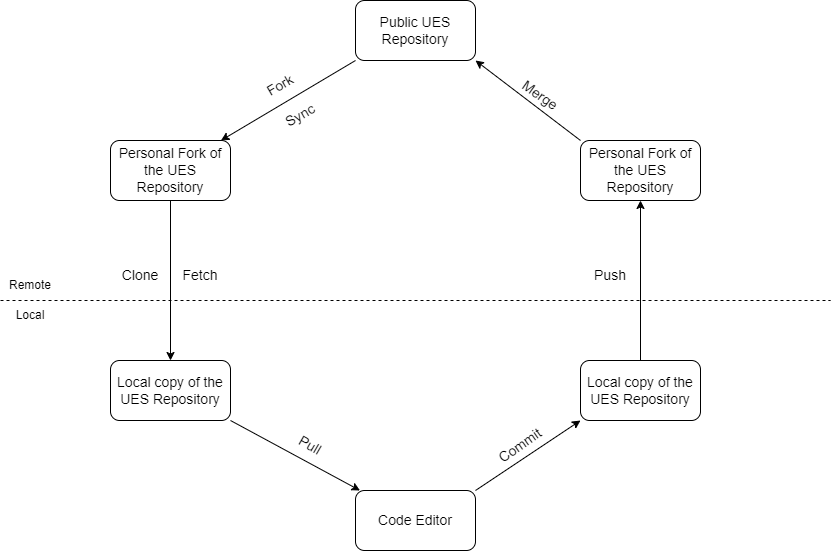

The diagram above was exported from draw.io. Its source (the exported page's mxGraphModel, read from the mxfile embedded in the PNG):
<mxGraphModel dx="704" dy="633" grid="1" gridSize="10" guides="1" tooltips="1" connect="1" arrows="1" fold="1" page="1" pageScale="1" pageWidth="850" pageHeight="1100" math="0" shadow="0">
  <root>
    <mxCell id="0" />
    <mxCell id="1" parent="0" />
    <mxCell id="2" value="" style="endArrow=none;dashed=1;html=1;" edge="1" parent="1">
      <mxGeometry width="50" height="50" relative="1" as="geometry">
        <mxPoint x="10" y="320" as="sourcePoint" />
        <mxPoint x="840" y="320" as="targetPoint" />
      </mxGeometry>
    </mxCell>
    <mxCell id="3" value="Remote" style="text;html=1;strokeColor=none;fillColor=none;align=center;verticalAlign=middle;whiteSpace=wrap;rounded=0;" vertex="1" parent="1">
      <mxGeometry x="10" y="290" width="60" height="30" as="geometry" />
    </mxCell>
    <mxCell id="4" value="Local" style="text;html=1;strokeColor=none;fillColor=none;align=center;verticalAlign=middle;whiteSpace=wrap;rounded=0;" vertex="1" parent="1">
      <mxGeometry x="10" y="320" width="60" height="30" as="geometry" />
    </mxCell>
    <mxCell id="6" style="edgeStyle=none;html=1;exitX=0;exitY=1;exitDx=0;exitDy=0;fontSize=14;" edge="1" parent="1" source="5" target="7">
      <mxGeometry relative="1" as="geometry">
        <mxPoint x="240" y="160" as="targetPoint" />
      </mxGeometry>
    </mxCell>
    <mxCell id="5" value="&lt;font style=&quot;font-size: 14px;&quot;&gt;Public UES Repository&lt;/font&gt;" style="rounded=1;whiteSpace=wrap;html=1;" vertex="1" parent="1">
      <mxGeometry x="365" y="20" width="120" height="60" as="geometry" />
    </mxCell>
    <mxCell id="10" style="edgeStyle=none;html=1;exitX=0.5;exitY=1;exitDx=0;exitDy=0;fontSize=14;" edge="1" parent="1" source="7">
      <mxGeometry relative="1" as="geometry">
        <mxPoint x="180" y="380" as="targetPoint" />
      </mxGeometry>
    </mxCell>
    <mxCell id="7" value="Personal Fork of the UES Repository" style="rounded=1;whiteSpace=wrap;html=1;fontSize=14;" vertex="1" parent="1">
      <mxGeometry x="120" y="160" width="120" height="60" as="geometry" />
    </mxCell>
    <mxCell id="9" value="Fork" style="text;html=1;strokeColor=none;fillColor=none;align=center;verticalAlign=middle;whiteSpace=wrap;rounded=0;fontSize=14;rotation=-30;" vertex="1" parent="1">
      <mxGeometry x="260" y="90" width="60" height="30" as="geometry" />
    </mxCell>
    <mxCell id="16" style="edgeStyle=none;html=1;exitX=1;exitY=1;exitDx=0;exitDy=0;fontSize=14;" edge="1" parent="1" source="12" target="17">
      <mxGeometry relative="1" as="geometry">
        <mxPoint x="360" y="520" as="targetPoint" />
      </mxGeometry>
    </mxCell>
    <mxCell id="12" value="Local copy of the UES Repository" style="rounded=1;whiteSpace=wrap;html=1;fontSize=14;" vertex="1" parent="1">
      <mxGeometry x="120" y="380" width="120" height="60" as="geometry" />
    </mxCell>
    <mxCell id="13" value="Clone" style="text;html=1;strokeColor=none;fillColor=none;align=center;verticalAlign=middle;whiteSpace=wrap;rounded=0;fontSize=14;" vertex="1" parent="1">
      <mxGeometry x="120" y="280" width="60" height="30" as="geometry" />
    </mxCell>
    <mxCell id="14" value="Fetch" style="text;html=1;strokeColor=none;fillColor=none;align=center;verticalAlign=middle;whiteSpace=wrap;rounded=0;fontSize=14;" vertex="1" parent="1">
      <mxGeometry x="180" y="280" width="60" height="30" as="geometry" />
    </mxCell>
    <mxCell id="15" value="Sync" style="text;html=1;strokeColor=none;fillColor=none;align=center;verticalAlign=middle;whiteSpace=wrap;rounded=0;fontSize=14;rotation=-30;" vertex="1" parent="1">
      <mxGeometry x="280" y="120" width="60" height="30" as="geometry" />
    </mxCell>
    <mxCell id="20" style="edgeStyle=none;html=1;exitX=1;exitY=0;exitDx=0;exitDy=0;entryX=0;entryY=1;entryDx=0;entryDy=0;fontSize=14;" edge="1" parent="1" source="17" target="19">
      <mxGeometry relative="1" as="geometry" />
    </mxCell>
    <mxCell id="17" value="Code Editor" style="rounded=1;whiteSpace=wrap;html=1;fontSize=14;" vertex="1" parent="1">
      <mxGeometry x="365" y="510" width="120" height="60" as="geometry" />
    </mxCell>
    <mxCell id="18" value="Pull" style="text;html=1;strokeColor=none;fillColor=none;align=center;verticalAlign=middle;whiteSpace=wrap;rounded=0;fontSize=14;rotation=30;" vertex="1" parent="1">
      <mxGeometry x="290" y="450" width="60" height="30" as="geometry" />
    </mxCell>
    <mxCell id="23" style="edgeStyle=none;html=1;exitX=0.5;exitY=0;exitDx=0;exitDy=0;entryX=0.5;entryY=1;entryDx=0;entryDy=0;fontSize=14;" edge="1" parent="1" source="19" target="22">
      <mxGeometry relative="1" as="geometry" />
    </mxCell>
    <mxCell id="19" value="Local copy of the UES Repository" style="rounded=1;whiteSpace=wrap;html=1;fontSize=14;" vertex="1" parent="1">
      <mxGeometry x="590" y="380" width="120" height="60" as="geometry" />
    </mxCell>
    <mxCell id="21" value="Commit" style="text;html=1;strokeColor=none;fillColor=none;align=center;verticalAlign=middle;whiteSpace=wrap;rounded=0;fontSize=14;rotation=-35;" vertex="1" parent="1">
      <mxGeometry x="500" y="450" width="60" height="30" as="geometry" />
    </mxCell>
    <mxCell id="31" style="edgeStyle=none;html=1;exitX=0;exitY=0;exitDx=0;exitDy=0;entryX=1;entryY=1;entryDx=0;entryDy=0;fontSize=14;" edge="1" parent="1" source="22" target="5">
      <mxGeometry relative="1" as="geometry" />
    </mxCell>
    <mxCell id="22" value="Personal Fork of the UES Repository" style="rounded=1;whiteSpace=wrap;html=1;fontSize=14;" vertex="1" parent="1">
      <mxGeometry x="590" y="160" width="120" height="60" as="geometry" />
    </mxCell>
    <mxCell id="24" value="Push" style="text;html=1;strokeColor=none;fillColor=none;align=center;verticalAlign=middle;whiteSpace=wrap;rounded=0;fontSize=14;" vertex="1" parent="1">
      <mxGeometry x="590" y="280" width="60" height="30" as="geometry" />
    </mxCell>
    <mxCell id="32" value="Merge" style="text;html=1;strokeColor=none;fillColor=none;align=center;verticalAlign=middle;whiteSpace=wrap;rounded=0;fontSize=14;rotation=35;" vertex="1" parent="1">
      <mxGeometry x="520" y="100" width="60" height="30" as="geometry" />
    </mxCell>
  </root>
</mxGraphModel>